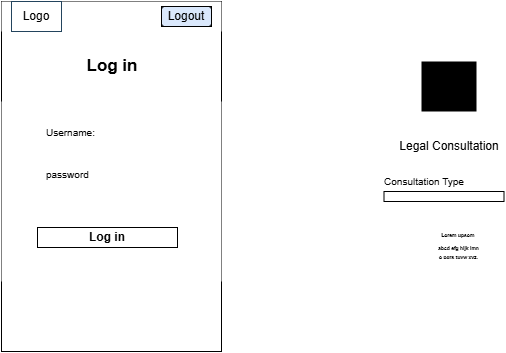

The diagram above was exported from draw.io. Its source (the exported page's mxGraphModel, read from the mxfile embedded in the PNG):
<mxGraphModel dx="872" dy="483" grid="1" gridSize="10" guides="1" tooltips="1" connect="1" arrows="1" fold="1" page="1" pageScale="1" pageWidth="827" pageHeight="1169" math="0" shadow="0">
  <root>
    <mxCell id="0" />
    <mxCell id="1" parent="0" />
    <mxCell id="J0nFYjs8VzkMjD1IW3-g-3" parent="1" style="rounded=0;whiteSpace=wrap;html=1;fillColor=light-dark(#FFFFFF,#FFFFFF);" value="" vertex="1">
      <mxGeometry height="350" width="220" x="220" y="20" as="geometry" />
    </mxCell>
    <mxCell id="J0nFYjs8VzkMjD1IW3-g-4" parent="1" style="rounded=0;whiteSpace=wrap;html=1;fillColor=light-dark(#FFFFFF,#EEFBFF);strokeColor=none;" value="" vertex="1">
      <mxGeometry height="30" width="220" x="220" y="20" as="geometry" />
    </mxCell>
    <mxCell id="J0nFYjs8VzkMjD1IW3-g-5" parent="1" style="rounded=0;whiteSpace=wrap;html=1;fillColor=light-dark(#FFFFFF,#D0DCDF);strokeColor=#23445d;fontStyle=1" value="" vertex="1">
      <mxGeometry height="30" width="50" x="230" y="20" as="geometry" />
    </mxCell>
    <mxCell id="J0nFYjs8VzkMjD1IW3-g-7" parent="1" style="text;html=1;whiteSpace=wrap;strokeColor=none;fillColor=none;align=center;verticalAlign=middle;rounded=0;" value="&lt;font style=&quot;color: light-dark(rgb(0, 0, 0), rgb(17, 17, 17));&quot;&gt;Logo&lt;/font&gt;" vertex="1">
      <mxGeometry height="20" width="40" x="235" y="25" as="geometry" />
    </mxCell>
    <mxCell id="J0nFYjs8VzkMjD1IW3-g-8" parent="1" style="rounded=1;whiteSpace=wrap;html=1;fillColor=light-dark(#DAE8FC,#99FFFF);strokeColor=default;gradientColor=none;" value="" vertex="1">
      <mxGeometry height="20" width="50" x="380" y="25" as="geometry" />
    </mxCell>
    <mxCell id="J0nFYjs8VzkMjD1IW3-g-9" parent="1" style="text;html=1;whiteSpace=wrap;strokeColor=light-dark(#000000,#000000);fillColor=none;align=center;verticalAlign=middle;rounded=0;" value="&lt;font style=&quot;color: light-dark(rgb(0, 0, 0), rgb(0, 0, 0));&quot;&gt;Logout&lt;/font&gt;" vertex="1">
      <mxGeometry height="20" width="50" x="380" y="25" as="geometry" />
    </mxCell>
    <mxCell id="J0nFYjs8VzkMjD1IW3-g-10" edge="1" parent="1" source="J0nFYjs8VzkMjD1IW3-g-9" style="edgeStyle=orthogonalEdgeStyle;rounded=0;orthogonalLoop=1;jettySize=auto;html=1;exitX=0.5;exitY=1;exitDx=0;exitDy=0;" target="J0nFYjs8VzkMjD1IW3-g-9">
      <mxGeometry relative="1" as="geometry" />
    </mxCell>
    <mxCell id="J0nFYjs8VzkMjD1IW3-g-14" parent="1" style="text;html=1;whiteSpace=wrap;strokeColor=none;fillColor=none;align=center;verticalAlign=middle;rounded=0;" value="&lt;font style=&quot;color: light-dark(rgb(0, 0, 0), rgb(0, 0, 0));&quot;&gt;Legal Consultation&lt;/font&gt;" vertex="1">
      <mxGeometry height="30" width="110" x="612.5" y="150" as="geometry" />
    </mxCell>
    <mxCell id="J0nFYjs8VzkMjD1IW3-g-25" parent="1" style="text;html=1;whiteSpace=wrap;overflow=hidden;rounded=0;fontSize=7;align=center;fontStyle=1;fillColor=light-dark(#000000,#B3B3B3);fontColor=light-dark(#000000,#000000);" value="&lt;div style=&quot;line-height: 80%;&quot;&gt;&lt;h1 style=&quot;margin-top: 0px; line-height: 80%;&quot;&gt;&lt;font&gt;&lt;span style=&quot;font-size: 12px; line-height: 80%;&quot;&gt;Busniss&amp;nbsp;&lt;/span&gt;&lt;/font&gt;&lt;/h1&gt;&lt;h1 style=&quot;margin-top: 0px; line-height: 80%;&quot;&gt;&lt;span style=&quot;font-size: 12px; background-color: transparent; line-height: 80%;&quot;&gt;Law&lt;/span&gt;&lt;/h1&gt;&lt;/div&gt;" vertex="1">
      <mxGeometry height="50" width="55" x="640" y="80" as="geometry" />
    </mxCell>
    <mxCell id="J0nFYjs8VzkMjD1IW3-g-26" parent="1" style="rounded=0;whiteSpace=wrap;html=1;fillColor=light-dark(#FFFFFF,#EEFBFF);" value="" vertex="1">
      <mxGeometry height="10" width="120" x="602.5" y="210" as="geometry" />
    </mxCell>
    <mxCell id="J0nFYjs8VzkMjD1IW3-g-27" parent="1" style="text;html=1;whiteSpace=wrap;strokeColor=none;fillColor=none;align=center;verticalAlign=middle;rounded=0;" value="&lt;font style=&quot;color: light-dark(rgb(0, 0, 0), rgb(0, 0, 0)); font-size: 10px;&quot;&gt;Consultation Type&lt;/font&gt;" vertex="1">
      <mxGeometry height="30" width="110" x="588" y="185" as="geometry" />
    </mxCell>
    <mxCell id="J0nFYjs8VzkMjD1IW3-g-36" parent="1" style="text;html=1;whiteSpace=wrap;overflow=hidden;rounded=0;fontSize=7;align=center;fontStyle=1;fillColor=light-dark(#FFFFFF,#CCCCCC);" value="&lt;div style=&quot;line-height: 60%;&quot;&gt;&lt;h1 style=&quot;margin-top: 0px; line-height: 60%;&quot;&gt;&lt;font style=&quot;color: light-dark(rgb(0, 0, 0), rgb(0, 0, 0)); font-size: 5px; line-height: 60%;&quot;&gt;Lorem upsom&amp;nbsp;&lt;/font&gt;&lt;/h1&gt;&lt;div&gt;&lt;font style=&quot;color: light-dark(rgb(0, 0, 0), rgb(0, 0, 0)); font-size: 5px; line-height: 60%;&quot;&gt;abcd efg hijk lmn&lt;/font&gt;&lt;/div&gt;&lt;div&gt;&lt;font style=&quot;color: light-dark(rgb(0, 0, 0), rgb(0, 0, 0)); font-size: 5px; line-height: 60%;&quot;&gt;&amp;nbsp;&lt;/font&gt;&lt;/div&gt;&lt;div&gt;&lt;font style=&quot;color: light-dark(rgb(0, 0, 0), rgb(0, 0, 0)); font-size: 5px; line-height: 60%;&quot;&gt;o pqrs tuvw xyz.&lt;/font&gt;&lt;/div&gt;&lt;/div&gt;" vertex="1">
      <mxGeometry height="50" width="55" x="650" y="240" as="geometry" />
    </mxCell>
    <mxCell id="J0nFYjs8VzkMjD1IW3-g-38" parent="1" style="rounded=0;whiteSpace=wrap;html=1;fillColor=light-dark(#FFFFFF,#AFAFAF);strokeColor=none;" value="" vertex="1">
      <mxGeometry height="180" width="220" x="220" y="120" as="geometry" />
    </mxCell>
    <mxCell id="J0nFYjs8VzkMjD1IW3-g-39" parent="1" style="text;html=1;whiteSpace=wrap;strokeColor=none;fillColor=none;align=center;verticalAlign=middle;rounded=0;" value="&lt;font style=&quot;color: light-dark(rgb(0, 0, 0), rgb(0, 0, 0)); font-size: 17px;&quot;&gt;&lt;b style=&quot;&quot;&gt;Log in&lt;/b&gt;&lt;/font&gt;" vertex="1">
      <mxGeometry height="30" width="130" x="266" y="70" as="geometry" />
    </mxCell>
    <mxCell id="J0nFYjs8VzkMjD1IW3-g-41" parent="1" style="text;html=1;whiteSpace=wrap;strokeColor=none;fillColor=none;align=left;verticalAlign=middle;rounded=0;" value="&lt;font style=&quot;color: light-dark(rgb(0, 0, 0), rgb(0, 0, 0)); font-size: 10px;&quot;&gt;Username:&lt;/font&gt;" vertex="1">
      <mxGeometry height="30" width="93" x="263" y="136" as="geometry" />
    </mxCell>
    <mxCell id="J0nFYjs8VzkMjD1IW3-g-61" parent="1" style="text;html=1;whiteSpace=wrap;strokeColor=light-dark(#000000,#000000);fillColor=light-dark(#FFFFFF,#99FFFF);align=center;verticalAlign=middle;rounded=0;" value="&lt;font style=&quot;color: light-dark(rgb(0, 0, 0), rgb(0, 0, 0));&quot;&gt;&lt;b&gt;Log in&lt;/b&gt;&lt;/font&gt;" vertex="1">
      <mxGeometry height="20" width="140" x="256" y="246" as="geometry" />
    </mxCell>
    <mxCell id="J0nFYjs8VzkMjD1IW3-g-83" parent="1" style="text;html=1;whiteSpace=wrap;strokeColor=none;fillColor=none;align=left;verticalAlign=middle;rounded=0;" value="&lt;font style=&quot;color: light-dark(rgb(0, 0, 0), rgb(0, 0, 0)); font-size: 10px;&quot;&gt;password&lt;/font&gt;" vertex="1">
      <mxGeometry height="30" width="93" x="263" y="178" as="geometry" />
    </mxCell>
    <mxCell id="J0nFYjs8VzkMjD1IW3-g-86" parent="1" style="rounded=0;whiteSpace=wrap;html=1;fillColor=light-dark(#FFFFFF,#FFFFFF);strokeColor=light-dark(#FFFFFF,#EEFBFF);" value="" vertex="1">
      <mxGeometry height="20" width="135.62" x="260.38" y="161" as="geometry" />
    </mxCell>
    <mxCell id="J0nFYjs8VzkMjD1IW3-g-91" parent="1" style="rounded=0;whiteSpace=wrap;html=1;fillColor=light-dark(#FFFFFF,#FFFFFF);strokeColor=light-dark(#FFFFFF,#EEFBFF);" value="" vertex="1">
      <mxGeometry height="20" width="135.81" x="260.19" y="204" as="geometry" />
    </mxCell>
  </root>
</mxGraphModel>